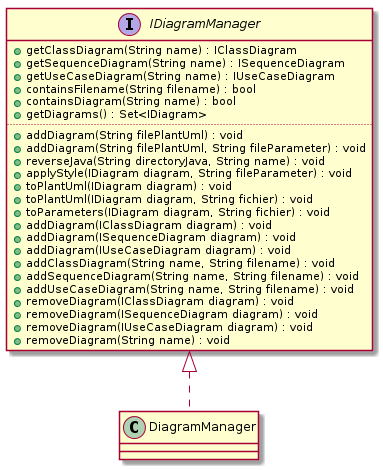

The diagram above was rendered by PlantUML. Its source (embedded in the PNG):
@startuml




interface IDiagramManager {
	+getClassDiagram(String name) : IClassDiagram
	+getSequenceDiagram(String name) : ISequenceDiagram
	+getUseCaseDiagram(String name) : IUseCaseDiagram
	+containsFilename(String filename) : bool
	+containsDiagram(String name) : bool
	+getDiagrams() : Set<IDiagram>
	..
	+addDiagram(String filePlantUml) : void
	+addDiagram(String filePlantUml, String fileParameter) : void
	+reverseJava(String directoryJava, String name) : void
	+applyStyle(IDiagram diagram, String fileParameter) : void
	+toPlantUml(IDiagram diagram) : void
	+toPlantUml(IDiagram diagram, String fichier) : void
	+toParameters(IDiagram diagram, String fichier) : void
	+addDiagram(IClassDiagram diagram) : void
	+addDiagram(ISequenceDiagram diagram) : void
	+addDiagram(IUseCaseDiagram diagram) : void
	+addClassDiagram(String name, String filename) : void
	+addSequenceDiagram(String name, String filename) : void
	+addUseCaseDiagram(String name, String filename) : void
	+removeDiagram(IClassDiagram diagram) : void
	+removeDiagram(ISequenceDiagram diagram) : void
	+removeDiagram(IUseCaseDiagram diagram) : void
	+removeDiagram(String name) : void
}

class DiagramManager implements IDiagramManager

@enduml